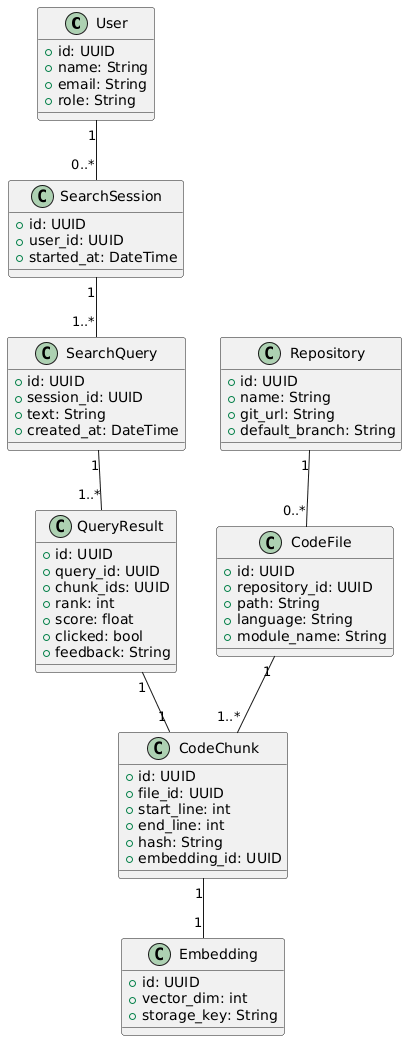

The diagram above was rendered by PlantUML. Its source (embedded in the PNG):
@startuml
class User {
  +id: UUID
  +name: String
  +email: String
  +role: String
}

class Repository {
  +id: UUID
  +name: String
  +git_url: String
  +default_branch: String
}

class CodeFile {
  +id: UUID
  +repository_id: UUID
  +path: String
  +language: String
  +module_name: String
}

class CodeChunk {
  +id: UUID
  +file_id: UUID
  +start_line: int
  +end_line: int
  +hash: String
  +embedding_id: UUID
}

class Embedding {
  +id: UUID
  +vector_dim: int
  +storage_key: String
}

class SearchSession {
  +id: UUID
  +user_id: UUID
  +started_at: DateTime
}

class SearchQuery {
  +id: UUID
  +session_id: UUID
  +text: String
  +created_at: DateTime
}

class QueryResult {
  +id: UUID
  +query_id: UUID
  +chunk_ids: UUID
  +rank: int
  +score: float
  +clicked: bool
  +feedback: String
}

User "1" -- "0..*" SearchSession
SearchSession "1" -- "1..*" SearchQuery
SearchQuery "1" -- "1..*" QueryResult
QueryResult "1" -- "1" CodeChunk

Repository "1" -- "0..*" CodeFile
CodeFile "1" -- "1..*" CodeChunk
CodeChunk "1" -- "1" Embedding
@enduml